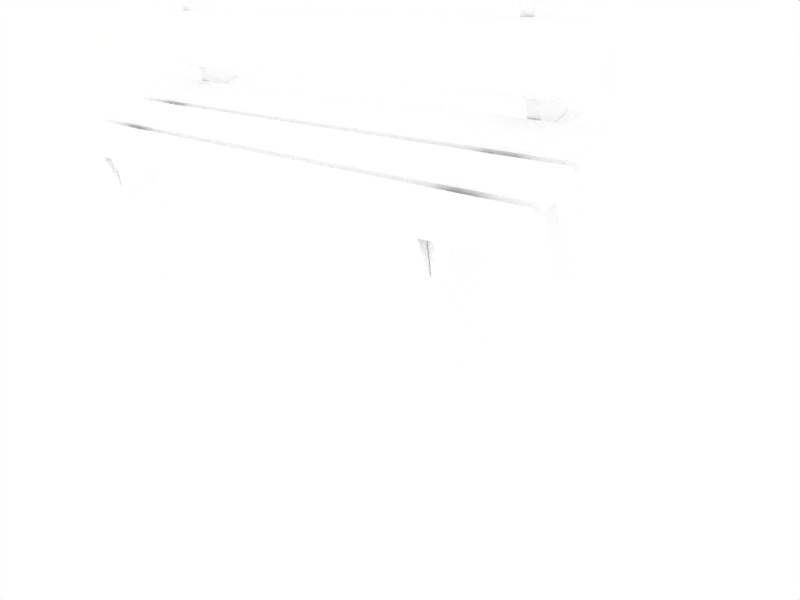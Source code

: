 # Source: painted-bench.blend  (saved by Blender 2.45.0; exported with 4.5.12 LTS)
import bpy
from mathutils import Matrix  # noqa: F401  (used for matrix-valued properties, if any)

bpy.ops.wm.read_factory_settings(use_empty=True)
scene = bpy.context.scene
scene.name = 'Scene'

# ---- collections
col_collection_1 = bpy.data.collections.new('Collection 1'); scene.collection.children.link(col_collection_1)
col_collection_2 = bpy.data.collections.new('Collection 2'); scene.collection.children.link(col_collection_2)

# ---- materials (node trees are filled in below, after node groups)
mat_white_paint = bpy.data.materials.new('White paint')
mat_white_paint.alpha_threshold = 0.0
mat_white_paint.preview_render_type = 'FLAT'
mat_white_paint.diffuse_color = (1.0, 1.0, 1.0, 1.0)
mat_white_paint.roughness = 0.5
mat_white_paint.specular_intensity = 0.8811
mat_white_paint.line_color = (0.0, 0.0, 0.0, 1.0)

# ---- material node trees

# ---- world
world_world = bpy.data.worlds.new('World'); scene.world = world_world
world_world.color = (1.0, 1.0, 1.0)
world_world.use_sun_shadow = False
world_world.sun_shadow_jitter_overblur = 0.0
world_world.cycles.sampling_method = 'MANUAL'
world_world.cycles.sample_map_resolution = 256

# ---- cameras
cam_camera = bpy.data.cameras.new('Camera')
cam_camera.passepartout_alpha = 0.2
cam_camera.clip_end = 100.0
cam_camera.lens = 35.0
cam_camera.ortho_scale = 7.314
cam_camera.show_limits = True
cam_camera.show_passepartout = False
cam_camera.show_safe_areas = True
cam_camera.dof.focus_distance = 0.0
cam_camera.dof.aperture_fstop = 128.0

# ---- lights
light_spot = bpy.data.lights.new('Spot', 'POINT')
light_spot.transmission_factor = 0.0
light_spot.cutoff_distance = 30.0
light_spot.energy = 100.0
light_spot.shadow_buffer_clip_start = 8.0
light_spot.shadow_soft_size = 1.0
light_spot.shadow_maximum_resolution = 0.006
light_spot.use_absolute_resolution = True
light_spot.cycles.use_multiple_importance_sampling = False

# ---- meshes
me_wooden_bench = bpy.data.meshes.new('Wooden bench')
me_wooden_bench.from_pydata([(5.943, 1.394, 0.2982), (5.943, 1.228, 0.3273), (-5.943, 1.228, 0.3273), (-5.943, 1.394, 0.2982), (5.943, 1.602, 1.48), (-5.943, 1.602, 1.48), (-5.943, 1.437, 1.509), (5.943, 1.437, 1.509), (6.0, 1.408, 0.3825), (6.0, 1.587, 1.396), (6.0, 1.422, 1.425), (6.0, 1.243, 0.4116), (5.943, 1.187, 0.4215), (5.943, 1.366, 1.435), (-5.943, 1.366, 1.435), (-5.943, 1.187, 0.4215), (-6.0, 1.243, 0.4116), (-6.0, 1.422, 1.425), (-6.0, 1.587, 1.396), (-6.0, 1.408, 0.3825), (5.943, 1.643, 1.386), (5.943, 1.465, 0.3726), (-5.943, 1.465, 0.3726), (-5.943, 1.643, 1.386), (-5.943, 1.952, 3.136), (-5.943, 1.773, 2.123), (5.943, 1.773, 2.123), (5.943, 1.952, 3.136), (-6.0, 1.717, 2.132), (-6.0, 1.896, 3.146), (-6.0, 1.731, 3.175), (-6.0, 1.552, 2.162), (-5.943, 1.496, 2.171), (-5.943, 1.674, 3.185), (5.943, 1.674, 3.185), (5.943, 1.496, 2.171), (6.0, 1.552, 2.162), (6.0, 1.731, 3.175), (6.0, 1.896, 3.146), (6.0, 1.717, 2.132), (5.943, 1.745, 3.259), (-5.943, 1.745, 3.259), (-5.943, 1.91, 3.23), (5.943, 1.91, 3.23), (-5.943, 1.702, 2.048), (-5.943, 1.537, 2.077), (5.943, 1.537, 2.077), (5.943, 1.702, 2.048), (5.943, -1.762, -0.304), (5.943, -1.762, -0.1364), (-5.943, -1.762, -0.1364), (-5.943, -1.762, -0.304), (5.943, -0.8022, -0.304), (-5.943, -0.8022, -0.304), (-5.943, -0.8022, -0.1364), (5.943, -0.8022, -0.1364), (6.0, -1.694, -0.304), (6.0, -0.8707, -0.304), (6.0, -0.8707, -0.1364), (6.0, -1.694, -0.1364), (5.943, -1.694, -0.07933), (5.943, -0.8707, -0.07933), (-5.943, -0.8707, -0.07933), (-5.943, -1.694, -0.07933), (-6.0, -1.694, -0.1364), (-6.0, -0.8707, -0.1364), (-6.0, -0.8707, -0.304), (-6.0, -1.694, -0.304), (5.943, -0.8707, -0.361), (5.943, -1.694, -0.361), (-5.943, -1.694, -0.361), (-5.943, -0.8707, -0.361), (-5.943, 0.2123, -0.361), (-5.943, -0.6109, -0.361), (5.943, -0.6109, -0.361), (5.943, 0.2123, -0.361), (-6.0, -0.6109, -0.304), (-6.0, 0.2123, -0.304), (-6.0, 0.2123, -0.1364), (-6.0, -0.6109, -0.1364), (-5.943, -0.6109, -0.07933), (-5.943, 0.2123, -0.07933), (5.943, 0.2123, -0.07933), (5.943, -0.6109, -0.07933), (6.0, -0.6109, -0.1364), (6.0, 0.2123, -0.1364), (6.0, 0.2123, -0.304), (6.0, -0.6109, -0.304), (5.943, 0.2807, -0.1364), (-5.943, 0.2807, -0.1364), (-5.943, 0.2807, -0.304), (5.943, 0.2807, -0.304), (-5.943, -0.6793, -0.304), (-5.943, -0.6793, -0.1364), (5.943, -0.6793, -0.1364), (5.943, -0.6793, -0.304), (5.943, 0.4036, -0.304), (5.943, 0.4036, -0.1364), (-5.943, 0.4036, -0.1364), (-5.943, 0.4036, -0.304), (5.943, 1.364, -0.304), (-5.943, 1.364, -0.304), (-5.943, 1.364, -0.1364), (5.943, 1.364, -0.1364), (6.0, 0.472, -0.304), (6.0, 1.295, -0.304), (6.0, 1.295, -0.1364), (6.0, 0.472, -0.1364), (5.943, 0.472, -0.07933), (5.943, 1.295, -0.07933), (-5.943, 1.295, -0.07933), (-5.943, 0.472, -0.07933), (-6.0, 0.472, -0.1364), (-6.0, 1.295, -0.1364), (-6.0, 1.295, -0.304), (-6.0, 0.472, -0.304), (5.943, 1.295, -0.361), (5.943, 0.472, -0.361), (-5.943, 0.472, -0.361), (-5.943, 1.295, -0.361), (-4.715, -1.662, -0.371), (-4.994, -1.662, -0.371), (-4.994, -1.662, -1.169), (-4.715, -1.662, -1.169), (-4.715, 2.181, -0.371), (-4.994, 2.181, -0.371), (-4.994, 2.181, -1.169), (-4.715, 2.181, -1.169), (-4.429, 2.18, -0.1362), (-4.708, 2.18, -0.1362), (-4.708, 1.382, -0.1362), (-4.429, 1.382, -0.1362), (-4.429, 2.18, -3.474), (-4.708, 2.18, -3.474), (-4.708, 1.382, -3.474), (-4.429, 1.382, -3.474), (-4.708, -1.345, -3.475), (-4.429, -1.345, -3.475), (-4.708, -0.6134, -0.3758), (-4.429, -0.6134, -0.3758), (-4.429, -1.45, -0.3758), (-4.708, -1.45, -0.3758), (-4.429, -2.181, -3.475), (-4.708, -2.181, -3.475), (-4.429, 1.96, 3.109), (-4.708, 1.96, 3.109), (-4.708, 2.18, 3.109), (-4.429, 2.18, 3.109), (-4.148, 2.181, -1.169), (-4.427, 2.181, -1.169), (-4.427, 2.181, -0.371), (-4.148, 2.181, -0.371), (-4.148, -1.662, -1.169), (-4.427, -1.662, -1.169), (-4.427, -1.662, -0.371), (-4.148, -1.662, -0.371), (4.994, -1.662, -0.371), (4.715, -1.662, -0.371), (4.715, -1.662, -1.169), (4.994, -1.662, -1.169), (4.994, 2.181, -0.371), (4.715, 2.181, -0.371), (4.715, 2.181, -1.169), (4.994, 2.181, -1.169), (4.713, 2.18, 3.109), (4.434, 2.18, 3.109), (4.434, 1.96, 3.109), (4.713, 1.96, 3.109), (4.434, -2.181, -3.475), (4.713, -2.181, -3.475), (4.434, -1.45, -0.3758), (4.713, -1.45, -0.3758), (4.713, -0.6134, -0.3758), (4.434, -0.6134, -0.3758), (4.713, -1.345, -3.475), (4.434, -1.345, -3.475), (4.713, 1.382, -3.474), (4.434, 1.382, -3.474), (4.434, 2.18, -3.474), (4.713, 2.18, -3.474), (4.713, 1.382, -0.1362), (4.434, 1.382, -0.1362), (4.434, 2.18, -0.1362), (4.713, 2.18, -0.1362), (4.427, 2.181, -1.169), (4.148, 2.181, -1.169), (4.148, 2.181, -0.371), (4.427, 2.181, -0.371), (4.427, -1.662, -1.169), (4.148, -1.662, -1.169), (4.148, -1.662, -0.371), (4.427, -1.662, -0.371)], [], [(0, 1, 2, 3), (4, 5, 6, 7), (8, 9, 10, 11), (12, 13, 14, 15), (16, 17, 18, 19), (20, 21, 22, 23), (1, 0, 8, 11), (2, 1, 12, 15), (3, 2, 16, 19), (21, 0, 3, 22), (4, 20, 23, 5), (6, 5, 18, 17), (6, 14, 13, 7), (4, 7, 10, 9), (8, 21, 20, 9), (10, 13, 12, 11), (14, 17, 16, 15), (18, 23, 22, 19), (0, 21, 8), (1, 11, 12), (2, 15, 16), (3, 19, 22), (4, 9, 20), (5, 23, 18), (6, 17, 14), (7, 13, 10), (47, 46, 45, 44), (43, 42, 41, 40), (39, 38, 37, 36), (35, 34, 33, 32), (31, 30, 29, 28), (27, 26, 25, 24), (46, 47, 39, 36), (45, 46, 35, 32), (44, 45, 31, 28), (44, 25, 26, 47), (43, 27, 24, 42), (41, 42, 29, 30), (41, 33, 34, 40), (43, 40, 37, 38), (39, 26, 27, 38), (37, 34, 35, 36), (33, 30, 31, 32), (29, 24, 25, 28), (47, 26, 39), (46, 36, 35), (45, 32, 31), (44, 28, 25), (43, 38, 27), (42, 24, 29), (41, 30, 33), (40, 34, 37), (48, 49, 50, 51), (52, 53, 54, 55), (56, 57, 58, 59), (60, 61, 62, 63), (64, 65, 66, 67), (68, 69, 70, 71), (49, 48, 56, 59), (50, 49, 60, 63), (51, 50, 64, 67), (69, 48, 51, 70), (52, 68, 71, 53), (54, 53, 66, 65), (54, 62, 61, 55), (52, 55, 58, 57), (56, 69, 68, 57), (58, 61, 60, 59), (62, 65, 64, 63), (66, 71, 70, 67), (48, 69, 56), (49, 59, 60), (50, 63, 64), (51, 67, 70), (52, 57, 68), (53, 71, 66), (54, 65, 62), (55, 61, 58), (95, 94, 93, 92), (91, 90, 89, 88), (87, 86, 85, 84), (83, 82, 81, 80), (79, 78, 77, 76), (75, 74, 73, 72), (94, 95, 87, 84), (93, 94, 83, 80), (92, 93, 79, 76), (92, 73, 74, 95), (91, 75, 72, 90), (89, 90, 77, 78), (89, 81, 82, 88), (91, 88, 85, 86), (87, 74, 75, 86), (85, 82, 83, 84), (81, 78, 79, 80), (77, 72, 73, 76), (95, 74, 87), (94, 84, 83), (93, 80, 79), (92, 76, 73), (91, 86, 75), (90, 72, 77), (89, 78, 81), (88, 82, 85), (96, 97, 98, 99), (100, 101, 102, 103), (104, 105, 106, 107), (108, 109, 110, 111), (112, 113, 114, 115), (116, 117, 118, 119), (97, 96, 104, 107), (98, 97, 108, 111), (99, 98, 112, 115), (99, 118, 117, 96), (100, 116, 119, 101), (102, 101, 114, 113), (102, 110, 109, 103), (100, 103, 106, 105), (104, 117, 116, 105), (106, 109, 108, 107), (110, 113, 112, 111), (114, 119, 118, 115), (96, 117, 104), (97, 107, 108), (98, 111, 112), (99, 115, 118), (100, 105, 116), (101, 119, 114), (102, 113, 110), (103, 109, 106), (120, 121, 122, 123), (124, 127, 126, 125), (120, 124, 125, 121), (121, 125, 126, 122), (122, 126, 127, 123), (124, 120, 123, 127), (135, 134, 133, 132), (135, 131, 130, 134), (134, 130, 129, 133), (133, 129, 128, 132), (131, 135, 132, 128), (136, 138, 139, 137), (137, 139, 140, 142), (136, 138, 141, 143), (138, 139, 140, 141), (137, 136, 143, 142), (143, 141, 140, 142), (130, 131, 144, 145), (129, 130, 145, 146), (128, 129, 146, 147), (131, 128, 147, 144), (144, 147, 146, 145), (155, 154, 153, 152), (151, 148, 149, 150), (155, 151, 150, 154), (154, 150, 149, 153), (153, 149, 148, 152), (151, 155, 152, 148), (191, 190, 189, 188), (187, 184, 185, 186), (191, 187, 186, 190), (190, 186, 185, 189), (189, 185, 184, 188), (187, 191, 188, 184), (176, 177, 178, 179), (176, 180, 181, 177), (177, 181, 182, 178), (178, 182, 183, 179), (180, 176, 179, 183), (175, 173, 172, 174), (174, 172, 171, 169), (175, 173, 170, 168), (173, 172, 171, 170), (174, 175, 168, 169), (168, 170, 171, 169), (181, 180, 167, 166), (182, 181, 166, 165), (183, 182, 165, 164), (180, 183, 164, 167), (167, 164, 165, 166), (156, 157, 158, 159), (160, 163, 162, 161), (156, 160, 161, 157), (157, 161, 162, 158), (158, 162, 163, 159), (160, 156, 159, 163)])
_uv = me_wooden_bench.uv_layers.new(name='UVTex')
_uv.uv.foreach_set('vector', [0.0, 1.0, 0.0, 0.0, 1.0, 0.0, 1.0, 1.0, 0.0, 1.0, 0.0, 0.0, 1.0, 0.0, 1.0, 1.0, 0.0, 1.0, 0.0, 0.0, 1.0, 0.0, 1.0, 1.0, 0.0, 1.0, 0.0, 0.0, 1.0, 0.0, 1.0, 1.0, 0.0, 1.0, 0.0, 0.0, 1.0, 0.0, 1.0, 1.0, 0.0, 1.0, 0.0, 0.0, 1.0, 0.0, 1.0, 1.0, 0.0, 1.0, 0.0, 0.0, 1.0, 0.0, 1.0, 1.0, 0.0, 1.0, 0.0, 0.0, 1.0, 0.0, 1.0, 1.0, 0.0, 1.0, 0.0, 0.0, 1.0, 0.0, 1.0, 1.0, 0.0, 1.0, 0.0, 0.0, 1.0, 0.0, 1.0, 1.0, 0.0, 1.0, 0.0, 0.0, 1.0, 0.0, 1.0, 1.0, 0.0, 1.0, 0.0, 0.0, 1.0, 0.0, 1.0, 1.0, 0.0, 1.0, 0.0, 0.0, 1.0, 0.0, 1.0, 1.0, 0.0, 1.0, 0.0, 0.0, 1.0, 0.0, 1.0, 1.0, 0.0, 1.0, 0.0, 0.0, 1.0, 0.0, 1.0, 1.0, 0.0, 1.0, 0.0, 0.0, 1.0, 0.0, 1.0, 1.0, 0.0, 1.0, 0.0, 0.0, 1.0, 0.0, 1.0, 1.0, 0.0, 1.0, 0.0, 0.0, 1.0, 0.0, 1.0, 1.0, 0.0, 1.0, 0.0, 0.0, 1.0, 0.0, 0.0, 1.0, 0.0, 0.0, 1.0, 0.0, 0.0, 1.0, 0.0, 0.0, 1.0, 0.0, 0.0, 1.0, 0.0, 0.0, 1.0, 0.0, 0.0, 1.0, 0.0, 0.0, 1.0, 0.0, 0.0, 1.0, 0.0, 0.0, 1.0, 0.0, 0.0, 1.0, 0.0, 0.0, 1.0, 0.0, 0.0, 1.0, 0.0, 0.0, 1.0, 0.0, 0.0, 1.0, 0.0, 0.0, 1.0, 0.0, 1.0, 1.0, 0.0, 1.0, 0.0, 0.0, 1.0, 0.0, 1.0, 1.0, 0.0, 1.0, 0.0, 0.0, 1.0, 0.0, 1.0, 1.0, 0.0, 1.0, 0.0, 0.0, 1.0, 0.0, 1.0, 1.0, 0.0, 1.0, 0.0, 0.0, 1.0, 0.0, 1.0, 1.0, 0.0, 1.0, 0.0, 0.0, 1.0, 0.0, 1.0, 1.0, 0.0, 1.0, 0.0, 0.0, 1.0, 0.0, 1.0, 1.0, 0.0, 1.0, 0.0, 0.0, 1.0, 0.0, 1.0, 1.0, 0.0, 1.0, 0.0, 0.0, 1.0, 0.0, 1.0, 1.0, 0.0, 1.0, 0.0, 0.0, 1.0, 0.0, 1.0, 1.0, 0.0, 1.0, 0.0, 0.0, 1.0, 0.0, 1.0, 1.0, 0.0, 1.0, 0.0, 0.0, 1.0, 0.0, 1.0, 1.0, 0.0, 1.0, 0.0, 0.0, 1.0, 0.0, 1.0, 1.0, 0.0, 1.0, 0.0, 0.0, 1.0, 0.0, 1.0, 1.0, 0.0, 1.0, 0.0, 0.0, 1.0, 0.0, 1.0, 1.0, 0.0, 1.0, 0.0, 0.0, 1.0, 0.0, 1.0, 1.0, 0.0, 1.0, 0.0, 0.0, 1.0, 0.0, 1.0, 1.0, 0.0, 1.0, 0.0, 0.0, 1.0, 0.0, 1.0, 1.0, 0.0, 1.0, 0.0, 0.0, 1.0, 0.0, 0.0, 1.0, 0.0, 0.0, 1.0, 0.0, 0.0, 1.0, 0.0, 0.0, 1.0, 0.0, 0.0, 1.0, 0.0, 0.0, 1.0, 0.0, 0.0, 1.0, 0.0, 0.0, 1.0, 0.0, 0.0, 1.0, 0.0, 0.0, 1.0, 0.0, 0.0, 1.0, 0.0, 0.0, 1.0, 0.0, 0.0, 1.0, 0.0, 0.0, 1.0, 0.0, 0.0, 1.0, 0.0, 0.0, 1.0, 0.0, 1.0, 1.0, 0.0, 1.0, 0.0, 0.0, 1.0, 0.0, 1.0, 1.0, 0.0, 1.0, 0.0, 0.0, 1.0, 0.0, 1.0, 1.0, 0.0, 1.0, 0.0, 0.0, 1.0, 0.0, 1.0, 1.0, 0.0, 1.0, 0.0, 0.0, 1.0, 0.0, 1.0, 1.0, 0.0, 1.0, 0.0, 0.0, 1.0, 0.0, 1.0, 1.0, 0.0, 1.0, 0.0, 0.0, 1.0, 0.0, 1.0, 1.0, 0.0, 1.0, 0.0, 0.0, 1.0, 0.0, 1.0, 1.0, 0.0, 1.0, 0.0, 0.0, 1.0, 0.0, 1.0, 1.0, 0.0, 1.0, 0.0, 0.0, 1.0, 0.0, 1.0, 1.0, 0.0, 1.0, 0.0, 0.0, 1.0, 0.0, 1.0, 1.0, 0.0, 1.0, 0.0, 0.0, 1.0, 0.0, 1.0, 1.0, 0.0, 1.0, 0.0, 0.0, 1.0, 0.0, 1.0, 1.0, 0.0, 1.0, 0.0, 0.0, 1.0, 0.0, 1.0, 1.0, 0.0, 1.0, 0.0, 0.0, 1.0, 0.0, 1.0, 1.0, 0.0, 1.0, 0.0, 0.0, 1.0, 0.0, 1.0, 1.0, 0.0, 1.0, 0.0, 0.0, 1.0, 0.0, 1.0, 1.0, 0.0, 1.0, 0.0, 0.0, 1.0, 0.0, 1.0, 1.0, 0.0, 1.0, 0.0, 0.0, 1.0, 0.0, 0.0, 1.0, 0.0, 0.0, 1.0, 0.0, 0.0, 1.0, 0.0, 0.0, 1.0, 0.0, 0.0, 1.0, 0.0, 0.0, 1.0, 0.0, 0.0, 1.0, 0.0, 0.0, 1.0, 0.0, 0.0, 1.0, 0.0, 0.0, 1.0, 0.0, 0.0, 1.0, 0.0, 0.0, 1.0, 0.0, 0.0, 1.0, 0.0, 0.0, 1.0, 0.0, 0.0, 1.0, 0.0, 0.0, 1.0, 0.0, 1.0, 1.0, 0.0, 1.0, 0.0, 0.0, 1.0, 0.0, 1.0, 1.0, 0.0, 1.0, 0.0, 0.0, 1.0, 0.0, 1.0, 1.0, 0.0, 1.0, 0.0, 0.0, 1.0, 0.0, 1.0, 1.0, 0.0, 1.0, 0.0, 0.0, 1.0, 0.0, 1.0, 1.0, 0.0, 1.0, 0.0, 0.0, 1.0, 0.0, 1.0, 1.0, 0.0, 1.0, 0.0, 0.0, 1.0, 0.0, 1.0, 1.0, 0.0, 1.0, 0.0, 0.0, 1.0, 0.0, 1.0, 1.0, 0.0, 1.0, 0.0, 0.0, 1.0, 0.0, 1.0, 1.0, 0.0, 1.0, 0.0, 0.0, 1.0, 0.0, 1.0, 1.0, 0.0, 1.0, 0.0, 0.0, 1.0, 0.0, 1.0, 1.0, 0.0, 1.0, 0.0, 0.0, 1.0, 0.0, 1.0, 1.0, 0.0, 1.0, 0.0, 0.0, 1.0, 0.0, 1.0, 1.0, 0.0, 1.0, 0.0, 0.0, 1.0, 0.0, 1.0, 1.0, 0.0, 1.0, 0.0, 0.0, 1.0, 0.0, 1.0, 1.0, 0.0, 1.0, 0.0, 0.0, 1.0, 0.0, 1.0, 1.0, 0.0, 1.0, 0.0, 0.0, 1.0, 0.0, 1.0, 1.0, 0.0, 1.0, 0.0, 0.0, 1.0, 0.0, 1.0, 1.0, 0.0, 1.0, 0.0, 0.0, 1.0, 0.0, 0.0, 1.0, 0.0, 0.0, 1.0, 0.0, 0.0, 1.0, 0.0, 0.0, 1.0, 0.0, 0.0, 1.0, 0.0, 0.0, 1.0, 0.0, 0.0, 1.0, 0.0, 0.0, 1.0, 0.0, 0.0, 1.0, 0.0, 0.0, 1.0, 0.0, 0.0, 1.0, 0.0, 0.0, 1.0, 0.0, 0.0, 1.0, 0.0, 0.0, 1.0, 0.0, 0.0, 1.0, 0.0, 0.0, 1.0, 0.0, 1.0, 1.0, 0.0, 1.0, 0.0, 0.0, 1.0, 0.0, 1.0, 1.0, 0.0, 1.0, 0.0, 0.0, 1.0, 0.0, 1.0, 1.0, 0.0, 1.0, 0.0, 0.0, 1.0, 0.0, 1.0, 1.0, 0.0, 1.0, 0.0, 0.0, 1.0, 0.0, 1.0, 1.0, 0.0, 1.0, 0.0, 0.0, 1.0, 0.0, 1.0, 1.0, 0.0, 1.0, 0.0, 0.0, 1.0, 0.0, 1.0, 1.0, 0.0, 1.0, 0.0, 0.0, 1.0, 0.0, 1.0, 1.0, 0.0, 1.0, 0.0, 0.0, 1.0, 0.0, 1.0, 1.0, 0.0, 1.0, 0.0, 0.0, 1.0, 0.0, 1.0, 1.0, 0.0, 1.0, 0.0, 0.0, 1.0, 0.0, 1.0, 1.0, 0.0, 1.0, 0.0, 0.0, 1.0, 0.0, 1.0, 1.0, 0.0, 1.0, 0.0, 0.0, 1.0, 0.0, 1.0, 1.0, 0.0, 1.0, 0.0, 0.0, 1.0, 0.0, 1.0, 1.0, 0.0, 1.0, 0.0, 0.0, 1.0, 0.0, 1.0, 1.0, 0.0, 1.0, 0.0, 0.0, 1.0, 0.0, 1.0, 1.0, 0.0, 1.0, 0.0, 0.0, 1.0, 0.0, 1.0, 1.0, 0.0, 1.0, 0.0, 0.0, 1.0, 0.0, 1.0, 1.0, 0.0, 1.0, 0.0, 0.0, 1.0, 0.0, 0.0, 1.0, 0.0, 0.0, 1.0, 0.0, 0.0, 1.0, 0.0, 0.0, 1.0, 0.0, 0.0, 1.0, 0.0, 0.0, 1.0, 0.0, 0.0, 1.0, 0.0, 0.0, 1.0, 0.0, 0.0, 1.0, 0.0, 0.0, 1.0, 0.0, 0.0, 1.0, 0.0, 0.0, 1.0, 0.0, 0.0, 1.0, 0.0, 0.0, 1.0, 0.0, 0.0, 1.0, 0.0, 0.0, 1.0, 0.0, 1.0, 1.0, 0.0, 1.0, 0.0, 0.0, 1.0, 0.0, 1.0, 1.0, 0.0, 1.0, 0.0, 0.0, 1.0, 0.0, 1.0, 1.0, 0.0, 1.0, 0.0, 0.0, 1.0, 0.0, 1.0, 1.0, 0.0, 1.0, 0.0, 0.0, 1.0, 0.0, 1.0, 1.0, 0.0, 1.0, 0.0, 0.0, 1.0, 0.0, 1.0, 1.0, 0.0, 1.0, 0.0, 0.0, 1.0, 0.0, 1.0, 1.0, 0.0, 1.0, 0.0, 0.0, 1.0, 0.0, 1.0, 1.0, 0.0, 1.0, 0.0, 0.0, 1.0, 0.0, 1.0, 1.0, 0.0, 1.0, 0.0, 0.0, 1.0, 0.0, 1.0, 1.0, 0.0, 1.0, 0.0, 0.0, 1.0, 0.0, 1.0, 1.0, 0.0, 1.0, 0.0, 0.0, 1.0, 0.0, 1.0, 1.0, 0.0, 1.0, 0.0, 0.0, 1.0, 0.0, 1.0, 1.0, 0.0, 1.0, 0.0, 0.0, 1.0, 0.0, 1.0, 1.0, 0.0, 1.0, 0.0, 0.0, 1.0, 0.0, 1.0, 1.0, 0.0, 1.0, 0.0, 0.0, 1.0, 0.0, 1.0, 1.0, 0.0, 1.0, 0.0, 0.0, 1.0, 0.0, 1.0, 1.0, 0.0, 1.0, 0.0, 0.0, 1.0, 0.0, 1.0, 1.0, 0.0, 1.0, 0.0, 0.0, 1.0, 0.0, 1.0, 1.0, 0.0, 1.0, 0.0, 0.0, 1.0, 0.0, 1.0, 1.0, 0.0, 1.0, 0.0, 0.0, 1.0, 0.0, 1.0, 1.0, 0.0, 1.0, 0.0, 0.0, 1.0, 0.0, 1.0, 1.0, 0.0, 1.0, 0.0, 0.0, 1.0, 0.0, 1.0, 1.0, 0.0, 1.0, 0.0, 0.0, 1.0, 0.0, 1.0, 1.0, 0.0, 1.0, 0.0, 0.0, 1.0, 0.0, 1.0, 1.0, 0.0, 1.0, 0.0, 0.0, 1.0, 0.0, 1.0, 1.0, 0.0, 1.0, 0.0, 0.0, 1.0, 0.0, 1.0, 1.0, 0.0, 1.0, 0.0, 0.0, 1.0, 0.0, 1.0, 1.0, 0.0, 1.0, 0.0, 0.0, 1.0, 0.0, 1.0, 1.0, 0.0, 1.0, 0.0, 0.0, 1.0, 0.0, 1.0, 1.0, 0.0, 1.0, 0.0, 0.0, 1.0, 0.0, 1.0, 1.0, 0.0, 1.0, 0.0, 0.0, 1.0, 0.0, 1.0, 1.0, 0.0, 1.0, 0.0, 0.0, 1.0, 0.0, 1.0, 1.0, 0.0, 1.0, 0.0, 0.0, 1.0, 0.0, 1.0, 1.0, 0.0, 1.0, 0.0, 0.0, 1.0, 0.0, 1.0, 1.0, 0.0, 1.0, 0.0, 0.0, 1.0, 0.0, 1.0, 1.0, 0.0, 1.0, 0.0, 0.0, 1.0, 0.0, 1.0, 1.0, 0.0, 1.0, 0.0, 0.0, 1.0, 0.0, 1.0, 1.0, 0.0, 1.0, 0.0, 0.0, 1.0, 0.0, 1.0, 1.0, 0.0, 1.0, 0.0, 0.0, 1.0, 0.0, 1.0, 1.0, 0.0, 1.0, 0.0, 0.0, 1.0, 0.0, 1.0, 1.0, 0.0, 1.0, 0.0, 0.0, 1.0, 0.0, 1.0, 1.0, 0.0, 1.0, 0.0, 0.0, 1.0, 0.0, 1.0, 1.0, 0.0, 1.0, 0.0, 0.0, 1.0, 0.0, 1.0, 1.0, 0.0, 1.0, 0.0, 0.0, 1.0, 0.0, 1.0, 1.0, 0.0, 1.0, 0.0, 0.0, 1.0, 0.0, 1.0, 1.0, 0.0, 1.0, 0.0, 0.0, 1.0, 0.0, 1.0, 1.0, 0.0, 1.0, 0.0, 0.0, 1.0, 0.0, 1.0, 1.0, 0.0, 1.0, 0.0, 0.0, 1.0, 0.0, 1.0, 1.0, 0.0, 1.0, 0.0, 0.0, 1.0, 0.0, 1.0, 1.0, 0.0, 1.0, 0.0, 0.0, 1.0, 0.0, 1.0, 1.0, 0.0, 1.0, 0.0, 0.0, 1.0, 0.0, 1.0, 1.0, 0.0, 1.0, 0.0, 0.0, 1.0, 0.0, 1.0, 1.0, 0.0, 1.0, 0.0, 0.0, 1.0, 0.0, 1.0, 1.0, 0.0, 1.0, 0.0, 0.0, 1.0, 0.0, 1.0, 1.0, 0.0, 1.0, 0.0, 0.0, 1.0, 0.0, 1.0, 1.0])
me_wooden_bench.materials.append(mat_white_paint)
me_wooden_bench.use_remesh_preserve_volume = False
me_wooden_bench.use_remesh_preserve_attributes = False
me_wooden_bench.use_mirror_vertex_groups = False
me_wooden_bench.update()

# ---- objects
ob_lamp = bpy.data.objects.new('Lamp', light_spot)
ob_camera = bpy.data.objects.new('Camera', cam_camera)
ob_wooden_bench = bpy.data.objects.new('Wooden bench', me_wooden_bench)

# ---- transforms, parenting, visibility, modifiers, constraints
ob_lamp.location = (-9.524e-16, -10.0, 7.0)
ob_lamp.rotation_euler = (0.8296, 9.588e-09, -2.436e-09)
ob_lamp.lock_rotations_4d = False
ob_lamp.empty_display_type = 'ARROWS'
ob_lamp.color = (0.0, 0.0, 0.0, 0.0)
ob_lamp.lineart.crease_threshold = 0.0
ob_camera.location = (11.6, -7.985, 9.374)
ob_camera.rotation_euler = (0.8963, 0.265, 0.698)
ob_camera.lock_rotations_4d = False
ob_camera.empty_display_type = 'ARROWS'
ob_camera.color = (0.0, 0.0, 0.0, 0.0)
ob_camera.display_type = 'WIRE'
ob_camera.lineart.crease_threshold = 0.0
ob_wooden_bench.location = (0.0, 0.0, 3.535)
ob_wooden_bench.lock_rotations_4d = False
ob_wooden_bench.empty_display_type = 'ARROWS'
ob_wooden_bench.color = (0.0, 0.0, 0.0, 1.0)
ob_wooden_bench.lineart.crease_threshold = 0.0

# ---- collection membership
col_collection_1.objects.link(ob_lamp)
col_collection_1.objects.link(ob_camera)
col_collection_2.objects.link(ob_wooden_bench)

# ---- scene / render settings (as saved in the file)
scene.camera = ob_camera
scene.frame_start = 1; scene.frame_end = 250; scene.frame_set(1)
scene.render.engine = 'BLENDER_EEVEE_NEXT'
scene.render.image_settings.file_format = 'JPEG'
scene.render.image_settings.color_mode = 'RGB'
scene.render.image_settings.quality = 100
scene.render.image_settings.compression = 100
scene.render.image_settings.exr_codec = 'RLE'
scene.render.resolution_x = 800
scene.render.resolution_y = 600
scene.render.resolution_percentage = 50
scene.render.pixel_aspect_x = 100.0
scene.render.pixel_aspect_y = 100.0
scene.render.fps = 25
scene.render.dither_intensity = 0.0
scene.render.use_compositing = False
scene.render.use_sequencer = False
scene.render.bake_margin = 2
scene.render.bake_bias = 0.0
scene.render.use_stamp_time = False
scene.render.use_stamp_date = False
scene.render.use_stamp_frame = False
scene.render.use_stamp_camera = False
scene.render.use_stamp_scene = False
scene.render.use_stamp_filename = False
scene.render.use_stamp_render_time = False
scene.render.stamp_font_size = 0
scene.cycles.use_denoising = False
scene.cycles.samples = 10
scene.cycles.sampling_pattern = 'TABULATED_SOBOL'
scene.cycles.light_sampling_threshold = 0.0
scene.cycles.use_adaptive_sampling = False
scene.cycles.use_light_tree = False
scene.cycles.blur_glossy = 0.0
scene.cycles.volume_bounces = 1
scene.cycles.pixel_filter_type = 'GAUSSIAN'
scene.cycles.sample_clamp_indirect = 0.0
scene.view_settings.view_transform = 'Raw'
bpy.context.view_layer.update()
